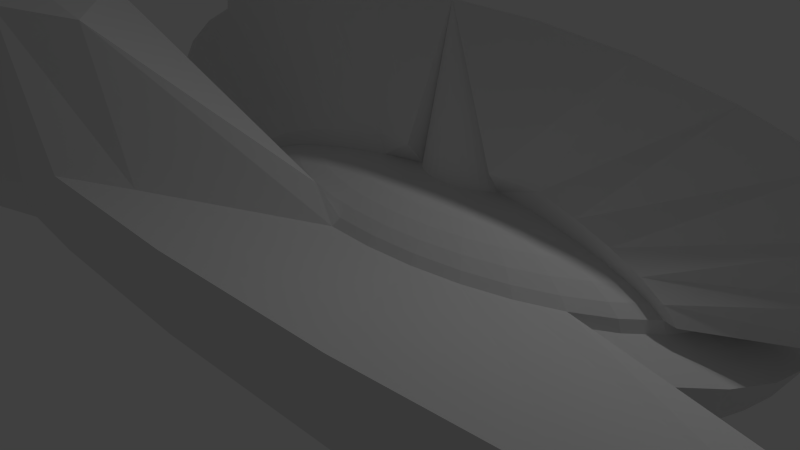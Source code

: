 # Source: Player_Ship_2.blend  (saved by Blender 2.73.0; exported with 4.5.12 LTS)
import bpy
from mathutils import Matrix  # noqa: F401  (used for matrix-valued properties, if any)

bpy.ops.wm.read_factory_settings(use_empty=True)
scene = bpy.context.scene
scene.name = 'Scene'

# ---- collections
col_collection_1 = bpy.data.collections.new('Collection 1'); scene.collection.children.link(col_collection_1)

# ---- materials (node trees are filled in below, after node groups)
mat_material_001 = bpy.data.materials.new('Material.001')
mat_material_001.alpha_threshold = 0.0
mat_material_001.use_transparent_shadow = False
mat_material_001.roughness = 0.5

# ---- material node trees

# ---- world
world_world = bpy.data.worlds.new('World'); scene.world = world_world
world_world.color = (0.05088, 0.05088, 0.05088)
world_world.use_sun_shadow = False
world_world.sun_shadow_jitter_overblur = 0.0
world_world.cycles.sampling_method = 'MANUAL'
world_world.cycles.sample_map_resolution = 256

# ---- cameras
cam_camera = bpy.data.cameras.new('Camera')
cam_camera.clip_end = 100.0
cam_camera.lens = 35.0
cam_camera.sensor_width = 32.0
cam_camera.sensor_height = 18.0
cam_camera.ortho_scale = 7.314
cam_camera.dof.focus_distance = 0.0
cam_camera.dof.aperture_fstop = 128.0

# ---- lights
light_lamp = bpy.data.lights.new('Lamp', 'POINT')
light_lamp.transmission_factor = 0.0
light_lamp.cutoff_distance = 30.0
light_lamp.energy = 100.0
light_lamp.shadow_buffer_clip_start = 1.001
light_lamp.shadow_soft_size = 0.1
light_lamp.shadow_maximum_resolution = 0.006
light_lamp.use_absolute_resolution = True
light_lamp.cycles.use_multiple_importance_sampling = False

# ---- meshes
me_sphere_001 = bpy.data.meshes.new('Sphere.001')
me_sphere_001.from_pydata([(-0.447, -1.539e-07, 3.009), (-0.7927, -2.304e-08, 2.838), (-1.111, -2.304e-08, 2.561), (-1.39, -2.304e-08, 2.188), (-1.62, -2.304e-08, 1.733), (-1.79, -2.304e-08, 1.213), (-1.895, -2.304e-08, 0.6501), (-1.93, -2.304e-08, 0.06437), (-1.895, -2.304e-08, -0.5214), (-1.79, -2.304e-08, -1.085), (-1.62, -2.304e-08, -1.604), (-1.39, -2.304e-08, -2.059), (-1.111, -2.304e-08, -2.432), (-0.7927, -2.304e-08, -2.71), (-0.447, -2.304e-08, -2.881), (-0.08747, 1.176e-08, -2.938), (-0.1913, 0.2262, 0.9808), (-0.3753, 0.1658, 0.9239), (-0.5449, 0.2408, 0.8315), (-0.6935, 0.3064, 0.7071), (-0.8155, 0.3603, 0.5556), (-0.9061, 0.4004, 0.3827), (-0.9619, 0.425, 0.1951), (-0.9808, 0.4334, 8.941e-08), (-0.9619, 0.425, -0.1951), (-0.9061, 0.4004, -0.3827), (-0.8155, 0.3603, -0.5556), (-0.6935, 0.3064, -0.7071), (-0.5449, 0.2408, -0.8315), (-0.3753, 0.1658, -0.9239), (-0.1913, 0.08455, -0.9808), (-0.1802, 0.09521, 0.626), (-0.3536, 0.1464, 0.592), (-0.5133, 0.2126, 0.5368), (-0.6533, 0.2706, 0.4624), (-0.7682, 0.3182, 0.3718), (-0.8536, 0.3536, 0.2685), (-0.9061, 0.3753, 0.1563), (-0.9239, 0.3827, 7.55e-08), (-1.16, 0.4772, -0.1749), (-1.093, 0.4495, -0.7256), (-0.9844, 0.4045, -1.233), (-0.8384, 0.344, -1.678), (-0.6604, 0.2703, -2.043), (-0.4573, 0.1862, -2.314), (-0.2369, 0.09492, -2.481), (-0.1622, 0.1382, 0.626), (-0.3182, 0.2126, 0.592), (-0.4619, 0.3087, 0.5368), (-0.5879, 0.3928, 0.4624), (-0.6913, 0.4619, 0.3718), (-0.7682, 0.5133, 0.2685), (-0.8155, 0.5449, 0.1563), (-0.8315, 0.5556, 7.55e-08), (-1.045, 0.6928, -0.1749), (-0.9844, 0.6526, -0.7256), (-0.8867, 0.5873, -1.233), (-0.7553, 0.4995, -1.678), (-0.5951, 0.3924, -2.043), (-0.4123, 0.2703, -2.314), (-0.214, 0.1378, -2.481), (-0.1379, 0.1759, 0.626), (-0.2706, 0.2706, 0.592), (-0.3928, 0.3928, 0.5368), (-0.5, 0.5, 0.4624), (-0.5879, 0.5879, 0.3718), (-0.6533, 0.6533, 0.2685), (-0.6935, 0.6935, 0.1563), (-0.7071, 0.7071, 7.55e-08), (-0.8895, 0.8817, -0.1749), (-0.8384, 0.8306, -0.7256), (-0.7553, 0.7475, -1.233), (-0.6435, 0.6357, -1.678), (-0.5072, 0.4995, -2.043), (-0.3518, 0.344, -2.314), (-0.1832, 0.1754, -2.481), (-0.1084, 0.2069, 0.626), (-0.2126, 0.3182, 0.592), (-0.3087, 0.4619, 0.5368), (-0.3928, 0.5879, 0.4624), (-0.4619, 0.6913, 0.3718), (-0.5133, 0.7682, 0.2685), (-0.5449, 0.8155, 0.1563), (-0.5556, 0.8315, 7.55e-08), (-0.7006, 1.037, -0.1749), (-0.6604, 0.9767, -0.7256), (-0.5951, 0.879, -1.233), (-0.5072, 0.7475, -1.678), (-0.4002, 0.5873, -2.043), (-0.2781, 0.4045, -2.314), (-0.1456, 0.2062, -2.481), (-0.07466, 0.2299, 0.626), (-0.1464, 0.3536, 0.592), (-0.2126, 0.5133, 0.5368), (-0.2706, 0.6533, 0.4624), (-0.3182, 0.7682, 0.3718), (-0.3536, 0.8536, 0.2685), (-0.3753, 0.9061, 0.6801), (-0.485, 1.152, -0.1749), (-0.4573, 1.085, -0.7256), (-0.4123, 0.9767, -1.233), (-0.3518, 0.8306, -1.678), (-0.2781, 0.6526, -2.043), (-0.194, 0.4495, -2.314), (-0.1027, 0.2292, -2.481), (-0.03806, 0.244, 0.626), (-0.07466, 0.3753, 0.592), (-0.1084, 0.5449, 0.5368), (-0.1379, 0.6935, 0.4624), (-0.1622, 0.8155, 0.3718), (-0.1802, 0.9061, 0.2685), (-0.1913, 0.9619, 0.1563), (-0.251, 1.223, -0.1749), (-0.2369, 1.152, -0.7256), (-0.214, 1.037, -1.233), (-0.1832, 0.8817, -1.678), (-0.1456, 0.6928, -2.043), (-0.1027, 0.4772, -2.314), (-0.05616, 0.2433, -2.481), (3.278e-07, 0.2488, 0.626), (3.669e-07, 0.3827, 0.592), (3.744e-07, 0.5556, 0.5368), (4.116e-07, 0.7071, 0.4624), (3.818e-07, 0.8315, 0.3718), (3.334e-07, 0.9239, 0.2685), (3.967e-07, 0.9808, 0.1563), (-0.007772, 1.247, -0.1749), (-0.007772, 1.175, -0.7256), (-0.007772, 1.057, -1.233), (-0.007772, 0.899, -1.678), (-0.007772, 0.7064, -2.043), (-0.007772, 0.4865, -2.314), (-0.007772, 0.248, -2.481), (0.03806, 0.244, 0.626), (0.07466, 0.3753, 0.592), (0.1084, 0.5449, 0.5368), (0.138, 0.6935, 0.4624), (0.1622, 0.8155, 0.3718), (0.1802, 0.9061, 0.2685), (0.1913, 0.9619, 0.1563), (0.2355, 1.223, -0.1749), (0.2214, 1.152, -0.7256), (0.1985, 1.037, -1.233), (0.1676, 0.8817, -1.678), (0.13, 0.6928, -2.043), (0.08715, 0.4772, -2.314), (0.04062, 0.2433, -2.481), (0.07466, 0.2299, 0.626), (0.1464, 0.3536, 0.592), (0.2126, 0.5133, 0.5368), (0.2706, 0.6533, 0.4624), (0.3182, 0.7682, 0.3718), (0.3536, 0.8536, 0.2685), (0.3753, 0.9061, 0.1563), (0.4694, 1.152, -0.1749), (0.4417, 1.085, -0.7256), (0.3968, 0.9767, -1.233), (0.3363, 0.8306, -1.678), (0.2625, 0.6526, -2.043), (0.1784, 0.4495, -2.314), (0.08715, 0.2292, -2.481), (0.1084, 0.2069, 0.626), (0.2126, 0.3182, 0.592), (0.3087, 0.4619, 0.5368), (0.3928, 0.5879, 0.4624), (0.4619, 0.6913, 0.3718), (0.5133, 0.7682, 0.2685), (0.5449, 0.8155, 0.1563), (0.685, 1.037, -0.1749), (0.6448, 0.9767, -0.7256), (0.5795, 0.879, -1.233), (0.4917, 0.7475, -1.678), (0.3847, 0.5873, -2.043), (0.2625, 0.4045, -2.314), (0.13, 0.2062, -2.481), (0.138, 0.1759, 0.626), (0.2706, 0.2706, 0.592), (0.3928, 0.3928, 0.5368), (0.5, 0.5, 0.4624), (0.5879, 0.5879, 0.3718), (0.6533, 0.6533, 0.2685), (0.6935, 0.6935, 0.1563), (0.7071, 0.7071, 7.55e-08), (0.874, 0.8817, -0.1749), (0.8228, 0.8306, -0.7256), (0.7397, 0.7475, -1.233), (0.6279, 0.6357, -1.678), (0.4917, 0.4995, -2.043), (0.3363, 0.344, -2.314), (0.1676, 0.1754, -2.481), (0.1622, 0.1382, 0.626), (0.3182, 0.2126, 0.592), (0.4619, 0.3087, 0.5368), (0.5879, 0.3928, 0.4624), (0.6913, 0.4619, 0.3718), (0.7682, 0.5133, 0.2685), (0.8155, 0.5449, 0.1563), (0.8315, 0.5556, 7.55e-08), (1.029, 0.6928, -0.1749), (0.9689, 0.6526, -0.7256), (0.8712, 0.5873, -1.233), (0.7397, 0.4995, -1.678), (0.5795, 0.3924, -2.043), (0.3968, 0.2703, -2.314), (0.1985, 0.1378, -2.481), (0.1802, 0.09521, 0.626), (0.3536, 0.1464, 0.592), (0.5133, 0.2126, 0.5368), (0.6533, 0.2706, 0.4624), (0.7682, 0.3182, 0.3718), (0.8536, 0.3536, 0.2685), (0.9061, 0.3753, 0.1563), (0.9239, 0.3827, 7.55e-08), (1.144, 0.4772, -0.1749), (1.077, 0.4495, -0.7256), (0.9689, 0.4045, -1.233), (0.8228, 0.344, -1.678), (0.6448, 0.2703, -2.043), (0.4417, 0.1862, -2.314), (0.2214, 0.09492, -2.481), (0.1913, 0.2262, 0.9808), (0.3753, 0.1658, 0.9239), (0.5449, 0.2408, 0.8315), (0.6935, 0.3064, 0.7071), (0.8155, 0.3603, 0.5556), (0.9061, 0.4004, 0.3827), (0.9619, 0.425, 0.1951), (0.9808, 0.1951, 7.55e-08), (1.215, 0.2433, -0.1749), (1.144, 0.2292, -0.7256), (1.029, 0.2062, -1.233), (0.874, 0.1754, -1.678), (0.685, 0.1378, -2.043), (0.4694, 0.09492, -2.314), (0.2355, 0.04839, -2.481), (0.272, -6.387e-07, 3.009), (0.6177, -2.359e-07, 2.838), (0.9363, -3.129e-07, 2.561), (1.216, -4.163e-07, 2.188), (1.445, -3.847e-07, 1.733), (1.615, -1.979e-07, 1.213), (1.72, -3.836e-07, 0.6501), (1.0, -1.145e-07, 7.55e-08), (1.239, -1.244e-07, -0.1749), (1.167, -1.15e-07, -0.7256), (1.049, -1.844e-07, -1.233), (0.8912, -1.98e-07, -1.678), (0.6986, -1.518e-07, -2.043), (0.4788, -8.338e-08, -2.314), (0.2403, -4.789e-08, -2.481), (0.1913, -0.2262, 0.9808), (0.3753, -0.1658, 0.9239), (0.5449, -0.2408, 0.8315), (0.6935, -0.3064, 0.7071), (0.8155, -0.3603, 0.5556), (0.9061, -0.4004, 0.3827), (0.9619, -0.425, 0.1951), (0.9808, -0.1951, 7.55e-08), (1.215, -0.2433, -0.1749), (1.144, -0.2292, -0.7256), (1.029, -0.2062, -1.233), (0.874, -0.1754, -1.678), (0.685, -0.1378, -2.043), (0.4694, -0.09492, -2.314), (0.2355, -0.04839, -2.481), (0.1802, -0.09521, 0.626), (0.3536, -0.1464, 0.592), (0.5133, -0.2126, 0.5368), (0.6533, -0.2706, 0.4624), (0.7682, -0.3182, 0.3718), (0.8536, -0.3536, 0.2685), (0.9061, -0.3753, 0.1563), (0.9239, -0.3827, 7.55e-08), (1.144, -0.4772, -0.1749), (1.077, -0.4495, -0.7256), (0.9689, -0.4045, -1.233), (0.8228, -0.344, -1.678), (0.6448, -0.2703, -2.043), (0.4417, -0.1862, -2.314), (0.2214, -0.09492, -2.481), (0.1622, -0.1382, 0.626), (0.3182, -0.2126, 0.592), (0.4619, -0.3087, 0.5368), (0.5879, -0.3928, 0.4624), (0.6913, -0.4619, 0.3718), (0.7682, -0.5133, 0.2685), (0.8155, -0.5449, 0.1563), (0.8315, -0.5556, 7.55e-08), (1.029, -0.6928, -0.1749), (0.9689, -0.6526, -0.7256), (0.8712, -0.5873, -1.233), (0.7397, -0.4995, -1.678), (0.5795, -0.3924, -2.043), (0.3968, -0.2703, -2.314), (0.1985, -0.1378, -2.481), (0.138, -0.1759, 0.626), (0.2706, -0.2706, 0.592), (0.3928, -0.3928, 0.5368), (0.5, -0.5, 0.4624), (0.5879, -0.5879, 0.3718), (0.6533, -0.6533, 0.2685), (0.6935, -0.6935, 0.1563), (0.7071, -0.7071, 7.55e-08), (0.874, -0.8817, -0.1749), (0.8228, -0.8306, -0.7256), (0.7397, -0.7475, -1.233), (0.6279, -0.6357, -1.678), (0.4917, -0.4995, -2.043), (0.3363, -0.344, -2.314), (0.1676, -0.1754, -2.481), (0.1084, -0.2069, 0.626), (0.2126, -0.3182, 0.592), (0.3087, -0.4619, 0.5368), (0.3928, -0.5879, 0.4624), (0.4619, -0.6913, 0.3718), (0.5133, -0.7682, 0.2685), (0.5449, -0.8155, 0.1563), (0.685, -1.037, -0.1749), (0.6448, -0.9767, -0.7256), (0.5795, -0.879, -1.233), (0.4917, -0.7475, -1.678), (0.3847, -0.5873, -2.043), (0.2625, -0.4045, -2.314), (0.13, -0.2062, -2.481), (0.07466, -0.2299, 0.626), (0.1464, -0.3536, 0.592), (0.2126, -0.5133, 0.5368), (0.2706, -0.6533, 0.4624), (0.3182, -0.7682, 0.3718), (0.3536, -0.8536, 0.2685), (0.3753, -0.9061, 0.1563), (0.4694, -1.152, -0.1749), (0.4417, -1.085, -0.7256), (0.3968, -0.9767, -1.233), (0.3363, -0.8306, -1.678), (0.2625, -0.6526, -2.043), (0.1784, -0.4495, -2.314), (0.08715, -0.2292, -2.481), (0.03806, -0.244, 0.626), (0.07466, -0.3753, 0.592), (0.1084, -0.5449, 0.5368), (0.1379, -0.6935, 0.4624), (0.1622, -0.8155, 0.3718), (0.1802, -0.9061, 0.2685), (0.1913, -0.9619, 0.1563), (0.2355, -1.223, -0.1749), (0.2214, -1.152, -0.7256), (0.1985, -1.037, -1.233), (0.1676, -0.8817, -1.678), (0.13, -0.6928, -2.043), (0.08715, -0.4772, -2.314), (0.04062, -0.2433, -2.481), (2.887e-07, -0.2488, 0.626), (2.086e-07, -0.3827, 0.592), (1.77e-07, -0.5556, 0.5368), (1.304e-07, -0.7071, 0.4624), (1.453e-07, -0.8315, 0.3718), (1.732e-07, -0.9239, 0.2685), (7.823e-08, -0.9808, 0.1563), (-0.007773, -1.247, -0.1749), (-0.007773, -1.175, -0.7256), (-0.007773, -1.057, -1.233), (-0.007773, -0.899, -1.678), (-0.007773, -0.7064, -2.043), (-0.007772, -0.4865, -2.314), (-0.007772, -0.248, -2.481), (-0.03806, -0.244, 0.626), (-0.07466, -0.3753, 0.592), (-0.1084, -0.5449, 0.5368), (-0.1379, -0.6935, 0.4624), (-0.1622, -0.8155, 0.3718), (-0.1802, -0.9061, 0.2685), (-0.1913, -0.9619, 0.1563), (-0.251, -1.223, -0.1749), (-0.2369, -1.152, -0.7256), (-0.214, -1.037, -1.233), (-0.1832, -0.8817, -1.678), (-0.1456, -0.6928, -2.043), (-0.1027, -0.4772, -2.314), (-0.05616, -0.2433, -2.481), (-0.07466, -0.2299, 0.626), (-0.1464, -0.3536, 0.592), (-0.2126, -0.5133, 0.5368), (-0.2706, -0.6533, 0.4624), (-0.3182, -0.7682, 0.3718), (-0.3536, -0.8536, 0.2685), (-0.3753, -0.9061, 0.6801), (-0.485, -1.152, -0.1749), (-0.4573, -1.085, -0.7256), (-0.4123, -0.9767, -1.233), (-0.3518, -0.8306, -1.678), (-0.2781, -0.6526, -2.043), (-0.194, -0.4495, -2.314), (-0.1027, -0.2292, -2.481), (-0.1084, -0.2069, 0.626), (-0.2126, -0.3182, 0.592), (-0.3087, -0.4619, 0.5368), (-0.3928, -0.5879, 0.4624), (-0.4619, -0.6913, 0.3718), (-0.5133, -0.7682, 0.2685), (-0.5449, -0.8155, 0.1563), (-0.5556, -0.8315, 7.55e-08), (-0.7006, -1.037, -0.1749), (-0.6604, -0.9767, -0.7256), (-0.5951, -0.879, -1.233), (-0.5072, -0.7475, -1.678), (-0.4002, -0.5873, -2.043), (-0.2781, -0.4045, -2.314), (-0.1456, -0.2062, -2.481), (-0.08747, -6.083e-07, 3.067), (-0.1379, -0.1759, 0.626), (-0.2706, -0.2706, 0.592), (-0.3928, -0.3928, 0.5368), (-0.5, -0.5, 0.4624), (-0.5879, -0.5879, 0.3718), (-0.6533, -0.6533, 0.2685), (-0.6935, -0.6935, 0.1563), (-0.7071, -0.7071, 7.55e-08), (-0.8895, -0.8817, -0.1749), (-0.8384, -0.8306, -0.7256), (-0.7553, -0.7475, -1.233), (-0.6435, -0.6357, -1.678), (-0.5072, -0.4995, -2.043), (-0.3518, -0.344, -2.314), (-0.1832, -0.1754, -2.481), (-0.1622, -0.1382, 0.626), (-0.3182, -0.2126, 0.592), (-0.4619, -0.3087, 0.5368), (-0.5879, -0.3928, 0.4624), (-0.6913, -0.4619, 0.3718), (-0.7682, -0.5133, 0.2685), (-0.8155, -0.5449, 0.1563), (-0.8315, -0.5556, 7.55e-08), (-1.045, -0.6928, -0.1749), (-0.9844, -0.6526, -0.7256), (-0.8867, -0.5873, -1.233), (-0.7553, -0.4995, -1.678), (-0.5951, -0.3924, -2.043), (-0.4123, -0.2703, -2.314), (-0.214, -0.1378, -2.481), (-0.1802, -0.09521, 0.626), (-0.3536, -0.1464, 0.592), (-0.5133, -0.2126, 0.5368), (-0.6533, -0.2706, 0.4624), (-0.7682, -0.3182, 0.3718), (-0.8536, -0.3536, 0.2685), (-0.9061, -0.3753, 0.1563), (-0.9239, -0.3827, 7.55e-08), (-1.16, -0.4772, -0.1749), (-1.093, -0.4495, -0.7256), (-0.9844, -0.4045, -1.233), (-0.8384, -0.344, -1.678), (-0.6604, -0.2703, -2.043), (-0.4573, -0.1862, -2.314), (-0.2369, -0.09492, -2.481), (-0.1913, -0.2262, 0.9808), (-0.3753, -0.1658, 0.9239), (-0.5449, -0.2408, 0.8315), (-0.6935, -0.3064, 0.7071), (-0.8155, -0.3603, 0.5556), (-0.9061, -0.4004, 0.3827), (-0.9619, -0.425, 0.1951), (-0.9808, -0.4334, 8.941e-08), (-0.9619, -0.425, -0.1951), (-0.9061, -0.4004, -0.3827), (-0.8155, -0.3603, -0.5556), (-0.6935, -0.3064, -0.7071), (-0.5449, -0.2408, -0.8315), (-0.3753, -0.1658, -0.9239), (-0.1913, -0.08455, -0.9808), (-2.253, 1.054, 0.7585), (-2.243, 1.887, 0.3525), (-2.091, 1.841, -0.2103), (-2.277, 1.573, 3.387), (-2.301, 2.817, -0.45), (-1.746, 2.046, -0.6102), (-1.017, 2.172, 0.6102), (-1.032, 2.214, 7.84e-08), (-1.017, 2.172, -0.6102), (-0.2585, 2.214, 0.6102), (-0.2585, 2.258, 7.84e-08), (-0.2585, 2.214, -0.6102), (0.4997, 2.172, 0.6102), (0.5145, 2.214, 7.84e-08), (0.4997, 2.172, -0.6102), (1.229, 2.046, 0.6102), (1.258, 2.086, 7.84e-08), (1.229, 2.046, -0.6102), (1.901, 1.841, 0.6102), (1.943, 1.877, 7.84e-08), (1.901, 1.841, -0.6102), (2.49, 1.566, 0.1789), (2.543, 1.596, 7.84e-08), (2.49, 1.566, -0.1789), (2.49, -1.566, 0.1789), (2.543, -1.596, 7.84e-08), (2.49, -1.566, -0.1789), (1.901, -1.841, 0.6102), (1.943, -1.877, 7.84e-08), (1.901, -1.841, -0.6102), (1.229, -2.046, 0.6102), (1.258, -2.086, 7.84e-08), (1.229, -2.046, -0.6102), (0.4997, -2.172, 0.6102), (0.5145, -2.214, 7.84e-08), (0.4997, -2.172, -0.6102), (-0.2585, -2.214, 0.6102), (-0.2585, -2.258, 7.84e-08), (-0.2585, -2.214, -0.6102), (-1.017, -2.172, 0.6102), (-1.032, -2.214, 7.84e-08), (-1.017, -2.172, -0.6102), (-2.277, -1.573, 3.387), (-2.301, -2.817, -0.45), (-1.746, -2.046, -0.6102), (-2.253, -1.054, 0.7585), (-2.243, -1.887, 0.3525), (-2.091, -1.841, -0.2103), (2.206, 5.545e-09, -2.917), (2.265, -0.08955, -0.5072), (2.183, -0.1449, -0.5072), (2.132, 5.545e-09, -0.5072), (2.183, 0.1449, -0.5072), (2.265, 0.08955, -0.5072), (2.229, -0.1449, -0.2046), (2.146, -0.08955, -0.2046), (2.146, 0.08955, -0.2046), (2.229, 0.1449, -0.2046), (2.28, 5.545e-09, -0.2046), (2.206, 5.545e-09, 2.205), (2.192, -0.08517, -0.6437), (2.241, -0.05264, -0.6437), (2.37, -1.043, -1.702), (2.737, 5.545e-09, -1.702), (2.241, 0.05264, -0.6437), (2.162, 5.545e-09, -0.6437), (1.776, -0.6447, -1.702), (2.192, 0.08517, -0.6437), (1.776, 0.6447, -1.702), (2.37, 1.043, -1.702), (2.284, -0.05264, -0.3559), (2.284, 0.05264, -0.3559), (2.206, -0.1703, -0.3559), (2.254, -0.1378, -0.3559), (2.127, -0.05264, -0.3559), (2.157, -0.1378, -0.3559), (2.157, 0.1378, -0.3559), (2.127, 0.05264, -0.3559), (2.254, 0.1378, -0.3559), (2.206, 0.1703, -0.3559), (2.636, -0.6447, 0.9906), (2.042, -1.043, 0.9906), (1.675, 5.545e-09, 0.9906), (2.042, 1.043, 0.9906), (2.636, 0.6447, 0.9906), (2.219, -0.08517, -0.06805), (2.249, 5.545e-09, -0.06805), (2.171, -0.05264, -0.06805), (2.171, 0.05264, -0.06805), (2.219, 0.08517, -0.06805), (-0.2669, -0.8798, 0.2685), (-0.2402, -0.7918, 0.3718), (-0.1106, -0.3644, 0.592), (-0.05636, -0.2369, 0.626), (-0.1483, -0.4634, -2.314), (-0.2118, -0.6727, -2.043), (-0.3471, -1.119, -0.7256), (-0.368, -1.188, -0.1749), (-0.3132, -1.007, -1.233), (-0.2833, -0.934, 0.6801), (-0.1605, -0.5291, 0.5368), (-0.07943, -0.2362, -2.481), (-0.2675, -0.8562, -1.678), (-0.2043, -0.6734, 0.4624), (-1.381, -2.109, -0.6102), (-1.381, -2.109, 2.841), (-1.403, -2.15, 7.84e-08), (-0.2118, 0.6727, -2.043), (-0.2675, 0.8562, -1.678), (-0.368, 1.188, -0.1749), (-0.2402, 0.7918, 0.3718), (-0.2043, 0.6734, 0.4624), (-0.05636, 0.2369, 0.626), (-0.1483, 0.4634, -2.314), (-0.3471, 1.119, -0.7256), (-0.2669, 0.8798, 0.2685), (-0.1106, 0.3644, 0.592), (-0.1605, 0.5291, 0.5368), (-0.07943, 0.2362, -2.481), (-0.3132, 1.007, -1.233), (-0.2833, 0.934, 0.6801), (-1.381, 2.109, -0.6102), (-1.403, 2.15, 7.84e-08), (-1.381, 2.109, 2.841), (0.9727, 1.704, -0.4857), (1.494, 1.533, -0.4857), (-1.856, 1.533, -0.2057), (0.4072, 1.809, 0.4857), (-1.335, 1.704, -0.4857), (-0.7691, 1.809, -0.4857), (1.951, 1.304, -0.1838), (-2.125, 1.563, 8.941e-08), (-0.1809, 1.844, -0.4857), (0.4072, 1.809, -0.4857), (-2.172, 0.8731, 0.2057), (-1.565, 0.9701, 2.716), (1.494, 1.533, 0.4857), (0.9727, 1.704, 0.4857), (-0.1809, 1.844, 0.4857), (-0.7691, 1.809, 0.4857), (1.993, 1.33, 7.753e-08), (1.951, 1.304, 0.1838), (-1.052, 1.756, 2.716), (-1.052, 1.756, -0.4857), (1.951, -1.304, 0.1838), (1.494, -1.533, 0.4857), (-1.335, -1.704, -0.4857), (-1.856, -1.533, -0.2057), (-0.7691, -1.809, 0.4857), (-0.1809, -1.844, 0.4857), (-1.565, -0.9701, 2.716), (-2.125, -1.563, 8.941e-08), (-2.172, -0.8731, 0.2057), (-0.7691, -1.809, -0.4857), (0.4072, -1.809, 0.4857), (0.9727, -1.704, 0.4857), (1.494, -1.533, -0.4857), (0.9727, -1.704, -0.4857), (1.993, -1.33, 7.753e-08), (1.951, -1.304, -0.1838), (0.4072, -1.809, -0.4857), (-0.1809, -1.844, -0.4857), (-1.052, -1.756, 2.716), (-1.052, -1.756, -0.4857), (-0.4334, 0.8109, 0.2685), (-0.3901, 0.7298, 0.3718), (-0.1795, 0.3359, 0.592), (-0.09152, 0.2184, 0.626), (-0.236, 0.427, -2.314), (-0.3391, 0.6199, -2.043), (-0.5588, 1.031, -0.7256), (-0.5928, 1.094, -0.1749), (-0.5037, 0.9278, -1.233), (-0.4601, 0.8608, 0.2313), (-0.2606, 0.4876, 0.5368), (-0.1241, 0.2177, -2.481), (-0.4295, 0.789, -1.678), (-0.3317, 0.6206, 0.4624), (-2.082, 1.943, -0.4103), (-2.232, 1.112, 3.297), (-2.235, 1.991, 0.3525), (-1.826, 0.9216, 1.461), (-1.595, 1.619, -0.3457), (-0.3391, -0.6199, -2.043), (-0.4295, -0.789, -1.678), (-0.5928, -1.094, -0.1749), (-0.3901, -0.7298, 0.3718), (-0.3317, -0.6206, 0.4624), (-0.09152, -0.2184, 0.626), (-0.236, -0.427, -2.314), (-0.5588, -1.031, -0.7256), (-0.4334, -0.8109, 0.2685), (-0.1795, -0.3359, 0.592), (-0.2606, -0.4876, 0.5368), (-0.1241, -0.2177, -2.481), (-0.5037, -0.9278, -1.233), (-0.4601, -0.8608, 0.2313), (-2.082, -1.943, -0.4103), (-2.235, -1.991, 0.3525), (-2.232, -1.112, 3.297), (-1.826, -0.9216, 1.461), (-1.595, -1.619, -0.3457)], [], [(13, 12, 28, 29), (9, 8, 24, 25), (5, 4, 20, 21), (1, 0, 16, 17), (14, 13, 29, 30), (10, 9, 25, 26), (6, 5, 21, 22), (2, 1, 17, 18), (3, 2, 18, 19), (11, 10, 26, 27), (7, 6, 22, 23), (8, 7, 23, 24), (4, 3, 19, 20), (12, 11, 27, 28), (29, 28, 43, 44), (25, 24, 39, 40), (21, 20, 35, 36), (17, 16, 31, 32), (18, 17, 32, 33), (30, 29, 44, 45), (26, 25, 40, 41), (22, 21, 36, 37), (23, 22, 37, 38), (19, 18, 33, 34), (27, 26, 41, 42), (28, 27, 42, 43), (24, 23, 38, 39), (20, 19, 34, 35), (35, 34, 49, 50), (43, 42, 57, 58), (39, 38, 53, 54), (40, 39, 54, 55), (36, 35, 50, 51), (32, 31, 46, 47), (44, 43, 58, 59), (45, 44, 59, 60), (41, 40, 55, 56), (37, 36, 51, 52), (33, 32, 47, 48), (42, 41, 56, 57), (38, 37, 52, 53), (34, 33, 48, 49), (57, 56, 71, 72), (53, 52, 67, 68), (49, 48, 63, 64), (58, 57, 72, 73), (54, 53, 68, 69), (50, 49, 64, 65), (47, 46, 61, 62), (59, 58, 73, 74), (55, 54, 69, 70), (51, 50, 65, 66), (52, 51, 66, 67), (48, 47, 62, 63), (60, 59, 74, 75), (56, 55, 70, 71), (75, 74, 89, 90), (71, 70, 85, 86), (67, 66, 81, 82), (63, 62, 77, 78), (64, 63, 78, 79), (72, 71, 86, 87), (68, 67, 82, 83), (69, 68, 83, 84), (65, 64, 79, 80), (73, 72, 87, 88), (74, 73, 88, 89), (70, 69, 84, 85), (66, 65, 80, 81), (62, 61, 76, 77), (634, 635, 95, 96), (636, 637, 91, 92), (638, 639, 102, 103), (640, 641, 98, 99), (642, 640, 99, 100), (643, 634, 96, 97), (644, 636, 92, 93), (645, 638, 103, 104), (646, 642, 100, 101), (595, 594, 487, 490), (647, 644, 93, 94), (639, 646, 101, 102), (621, 617, 517, 516), (635, 647, 94, 95), (577, 578, 115, 116), (628, 614, 494, 495), (580, 581, 108, 109), (583, 577, 116, 117), (584, 579, 112, 113), (585, 580, 109, 110), (586, 582, 105, 106), (587, 586, 106, 107), (588, 583, 117, 118), (589, 584, 113, 114), (590, 585, 110, 111), (597, 607, 485, 482), (581, 587, 107, 108), (578, 589, 114, 115), (115, 114, 128, 129), (652, 596, 472, 648), (108, 107, 121, 122), (109, 108, 122, 123), (116, 115, 129, 130), (608, 597, 482, 479), (113, 112, 126, 127), (110, 109, 123, 124), (106, 105, 119, 120), (117, 116, 130, 131), (118, 117, 131, 132), (114, 113, 127, 128), (111, 110, 124, 125), (107, 106, 120, 121), (125, 124, 138, 139), (121, 120, 134, 135), (132, 131, 145, 146), (128, 127, 141, 142), (129, 128, 142, 143), (613, 598, 475, 591), (122, 121, 135, 136), (130, 129, 143, 144), (610, 600, 493, 492), (123, 122, 136, 137), (120, 119, 133, 134), (131, 130, 144, 145), (127, 126, 140, 141), (124, 123, 137, 138), (145, 144, 158, 159), (141, 140, 154, 155), (138, 137, 151, 152), (134, 133, 147, 148), (146, 145, 159, 160), (142, 141, 155, 156), (139, 138, 152, 153), (135, 134, 148, 149), (136, 135, 149, 150), (143, 142, 156, 157), (601, 604, 470, 471), (603, 602, 481, 484), (137, 136, 150, 151), (144, 143, 157, 158), (158, 157, 171, 172), (651, 605, 473, 649), (151, 150, 164, 165), (152, 151, 165, 166), (148, 147, 161, 162), (159, 158, 172, 173), (155, 154, 168, 169), (156, 155, 169, 170), (153, 152, 166, 167), (149, 148, 162, 163), (160, 159, 173, 174), (157, 156, 170, 171), (633, 623, 511, 574), (150, 149, 163, 164), (612, 609, 476, 593), (164, 163, 177, 178), (171, 170, 185, 186), (172, 171, 186, 187), (607, 606, 488, 485), (165, 164, 178, 179), (173, 172, 187, 188), (169, 168, 183, 184), (166, 165, 179, 180), (162, 161, 175, 176), (163, 162, 176, 177), (174, 173, 188, 189), (170, 169, 184, 185), (167, 166, 180, 181), (189, 188, 203, 204), (185, 184, 199, 200), (181, 180, 195, 196), (177, 176, 191, 192), (186, 185, 200, 201), (182, 181, 196, 197), (178, 177, 192, 193), (179, 178, 193, 194), (187, 186, 201, 202), (183, 182, 197, 198), (184, 183, 198, 199), (180, 179, 194, 195), (176, 175, 190, 191), (188, 187, 202, 203), (191, 190, 205, 206), (203, 202, 217, 218), (199, 198, 213, 214), (195, 194, 209, 210), (196, 195, 210, 211), (192, 191, 206, 207), (204, 203, 218, 219), (200, 199, 214, 215), (201, 200, 215, 216), (197, 196, 211, 212), (193, 192, 207, 208), (202, 201, 216, 217), (198, 197, 212, 213), (194, 193, 208, 209), (213, 212, 227, 228), (209, 208, 223, 224), (217, 216, 231, 232), (218, 217, 232, 233), (214, 213, 228, 229), (210, 209, 224, 225), (206, 205, 220, 221), (219, 218, 233, 234), (215, 214, 229, 230), (211, 210, 225, 226), (207, 206, 221, 222), (208, 207, 222, 223), (216, 215, 230, 231), (212, 211, 226, 227), (231, 230, 245, 246), (227, 226, 241, 242), (223, 222, 237, 238), (232, 231, 246, 247), (228, 227, 242, 243), (224, 223, 238, 239), (225, 224, 239, 240), (221, 220, 235, 236), (233, 232, 247, 248), (229, 228, 243, 244), (230, 229, 244, 245), (226, 225, 240, 241), (222, 221, 236, 237), (234, 233, 248, 249), (237, 236, 251, 252), (249, 248, 263, 264), (245, 244, 259, 260), (241, 240, 255, 256), (242, 241, 256, 257), (238, 237, 252, 253), (246, 245, 260, 261), (247, 246, 261, 262), (243, 242, 257, 258), (239, 238, 253, 254), (248, 247, 262, 263), (244, 243, 258, 259), (240, 239, 254, 255), (236, 235, 250, 251), (259, 258, 273, 274), (255, 254, 269, 270), (251, 250, 265, 266), (263, 262, 277, 278), (264, 263, 278, 279), (260, 259, 274, 275), (256, 255, 270, 271), (252, 251, 266, 267), (261, 260, 275, 276), (257, 256, 271, 272), (253, 252, 267, 268), (254, 253, 268, 269), (262, 261, 276, 277), (258, 257, 272, 273), (277, 276, 291, 292), (273, 272, 287, 288), (269, 268, 283, 284), (266, 265, 280, 281), (278, 277, 292, 293), (274, 273, 288, 289), (270, 269, 284, 285), (271, 270, 285, 286), (267, 266, 281, 282), (279, 278, 293, 294), (275, 274, 289, 290), (276, 275, 290, 291), (272, 271, 286, 287), (268, 267, 282, 283), (283, 282, 297, 298), (291, 290, 305, 306), (287, 286, 301, 302), (288, 287, 302, 303), (284, 283, 298, 299), (292, 291, 306, 307), (293, 292, 307, 308), (289, 288, 303, 304), (285, 284, 299, 300), (281, 280, 295, 296), (294, 293, 308, 309), (290, 289, 304, 305), (286, 285, 300, 301), (282, 281, 296, 297), (305, 304, 318, 319), (301, 300, 315, 316), (297, 296, 311, 312), (309, 308, 322, 323), (306, 305, 319, 320), (615, 625, 500, 497), (298, 297, 312, 313), (307, 306, 320, 321), (671, 616, 514, 667), (299, 298, 313, 314), (300, 299, 314, 315), (296, 295, 310, 311), (308, 307, 321, 322), (304, 303, 317, 318), (322, 321, 335, 336), (318, 317, 331, 332), (315, 314, 328, 329), (311, 310, 324, 325), (312, 311, 325, 326), (323, 322, 336, 337), (319, 318, 332, 333), (316, 315, 329, 330), (632, 620, 512, 575), (313, 312, 326, 327), (320, 319, 333, 334), (321, 320, 334, 335), (609, 608, 479, 476), (314, 313, 327, 328), (328, 327, 341, 342), (335, 334, 348, 349), (619, 618, 509, 506), (332, 331, 345, 346), (329, 328, 342, 343), (325, 324, 338, 339), (336, 335, 349, 350), (337, 336, 350, 351), (333, 332, 346, 347), (330, 329, 343, 344), (326, 325, 339, 340), (334, 333, 347, 348), (670, 622, 515, 669), (327, 326, 340, 341), (348, 347, 361, 362), (622, 621, 516, 515), (341, 340, 354, 355), (349, 348, 362, 363), (626, 629, 496, 499), (342, 341, 355, 356), (339, 338, 352, 353), (350, 349, 363, 364), (346, 345, 359, 360), (343, 342, 356, 357), (344, 343, 357, 358), (340, 339, 353, 354), (351, 350, 364, 365), (347, 346, 360, 361), (365, 364, 378, 379), (361, 360, 374, 375), (358, 357, 371, 372), (354, 353, 367, 368), (355, 354, 368, 369), (362, 361, 375, 376), (623, 631, 508, 511), (625, 624, 503, 500), (356, 355, 369, 370), (363, 362, 376, 377), (364, 363, 377, 378), (360, 359, 373, 374), (357, 356, 370, 371), (353, 352, 366, 367), (560, 561, 384, 385), (562, 563, 380, 381), (564, 565, 391, 392), (566, 567, 387, 388), (568, 566, 388, 389), (569, 560, 385, 386), (570, 562, 381, 382), (571, 564, 392, 393), (572, 568, 389, 390), (611, 610, 492, 491), (573, 570, 382, 383), (565, 572, 390, 391), (627, 626, 499, 502), (561, 573, 383, 384), (653, 654, 405, 406), (629, 628, 495, 496), (656, 657, 397, 398), (659, 653, 406, 407), (660, 655, 402, 403), (661, 656, 398, 399), (662, 658, 394, 395), (663, 662, 395, 396), (664, 659, 407, 408), (665, 660, 403, 404), (666, 661, 399, 400), (631, 630, 505, 508), (657, 663, 396, 397), (654, 665, 404, 405), (405, 404, 420, 421), (401, 400, 416, 417), (397, 396, 412, 413), (398, 397, 413, 414), (406, 405, 421, 422), (402, 401, 417, 418), (403, 402, 418, 419), (399, 398, 414, 415), (395, 394, 410, 411), (407, 406, 422, 423), (408, 407, 423, 424), (404, 403, 419, 420), (400, 399, 415, 416), (396, 395, 411, 412), (416, 415, 430, 431), (412, 411, 426, 427), (424, 423, 438, 439), (420, 419, 434, 435), (421, 420, 435, 436), (417, 416, 431, 432), (413, 412, 427, 428), (422, 421, 436, 437), (418, 417, 432, 433), (414, 413, 428, 429), (411, 410, 425, 426), (423, 422, 437, 438), (419, 418, 433, 434), (415, 414, 429, 430), (438, 437, 452, 453), (434, 433, 448, 449), (430, 429, 444, 445), (426, 425, 440, 441), (439, 438, 453, 454), (435, 434, 449, 450), (431, 430, 445, 446), (427, 426, 441, 442), (428, 427, 442, 443), (436, 435, 450, 451), (432, 431, 446, 447), (433, 432, 447, 448), (429, 428, 443, 444), (437, 436, 451, 452), (452, 451, 466, 467), (448, 447, 462, 463), (444, 443, 458, 459), (445, 444, 459, 460), (441, 440, 455, 456), (453, 452, 467, 468), (449, 448, 463, 464), (450, 449, 464, 465), (446, 445, 460, 461), (442, 441, 456, 457), (454, 453, 468, 469), (451, 450, 465, 466), (447, 446, 461, 462), (443, 442, 457, 458), (15, 14, 30), (0, 409, 16), (15, 30, 45), (16, 409, 31), (31, 409, 46), (15, 45, 60), (15, 60, 75), (46, 409, 61), (15, 75, 90), (61, 409, 76), (15, 90, 645, 104), (76, 409, 91, 637), (91, 409, 105, 582), (15, 104, 588, 118), (15, 118, 132), (105, 409, 119), (15, 132, 146), (119, 409, 133), (15, 146, 160), (133, 409, 147), (147, 409, 161), (15, 160, 174), (15, 174, 189), (161, 409, 175), (15, 189, 204), (175, 409, 190), (15, 204, 219), (190, 409, 205), (205, 409, 220), (15, 219, 234), (15, 234, 249), (220, 409, 235), (15, 249, 264), (235, 409, 250), (15, 264, 279), (250, 409, 265), (265, 409, 280), (15, 279, 294), (15, 294, 309), (280, 409, 295), (15, 309, 323), (295, 409, 310), (15, 323, 337), (310, 409, 324), (324, 409, 338), (15, 337, 351), (15, 351, 365), (338, 409, 352), (15, 365, 379), (352, 409, 366), (15, 379, 571, 393), (366, 409, 380, 563), (380, 409, 394, 658), (15, 393, 664, 408), (15, 408, 424), (394, 409, 410), (15, 424, 439), (410, 409, 425), (15, 439, 454), (425, 409, 440), (440, 409, 455), (15, 454, 469), (462, 461, 6, 7), (458, 457, 2, 3), (15, 469, 14), (466, 465, 10, 11), (467, 466, 11, 12), (463, 462, 7, 8), (459, 458, 3, 4), (455, 409, 0), (468, 467, 12, 13), (464, 463, 8, 9), (460, 459, 4, 5), (456, 455, 0, 1), (457, 456, 1, 2), (469, 468, 13, 14), (465, 464, 9, 10), (461, 460, 5, 6), (650, 649, 473, 474), (648, 650, 474, 475), (591, 592, 477, 478), (592, 593, 476, 477), (477, 476, 479, 480), (478, 477, 480, 481), (480, 479, 482, 483), (481, 480, 483, 484), (483, 482, 485, 486), (484, 483, 486, 487), (487, 486, 489, 490), (486, 485, 488, 489), (489, 488, 491, 492), (490, 489, 492, 493), (495, 494, 497, 498), (496, 495, 498, 499), (498, 497, 500, 501), (499, 498, 501, 502), (502, 501, 504, 505), (501, 500, 503, 504), (504, 503, 506, 507), (505, 504, 507, 508), (507, 506, 509, 510), (508, 507, 510, 511), (576, 575, 512, 513), (574, 576, 513, 514), (667, 668, 516, 517), (668, 669, 515, 516), (600, 595, 490, 493), (614, 615, 497, 494), (602, 599, 478, 481), (594, 603, 484, 487), (606, 611, 491, 488), (630, 627, 502, 505), (596, 601, 471, 472), (624, 619, 506, 503), (518, 531, 530), (519, 531, 533), (518, 530, 535), (518, 535, 537), (518, 537, 534), (519, 533, 540), (520, 532, 542), (521, 536, 544), (522, 538, 546), (523, 539, 548), (519, 540, 543), (520, 542, 545), (521, 544, 547), (522, 546, 549), (523, 548, 541), (524, 550, 555), (525, 551, 557), (526, 552, 558), (527, 553, 559), (528, 554, 556), (556, 559, 529), (556, 554, 559), (554, 527, 559), (559, 558, 529), (559, 553, 558), (553, 526, 558), (558, 557, 529), (558, 552, 557), (552, 525, 557), (557, 555, 529), (557, 551, 555), (551, 524, 555), (555, 556, 529), (555, 550, 556), (550, 528, 556), (541, 554, 528), (541, 548, 554), (548, 527, 554), (549, 553, 527), (549, 546, 553), (546, 526, 553), (547, 552, 526), (547, 544, 552), (544, 525, 552), (545, 551, 525), (545, 542, 551), (542, 524, 551), (543, 550, 524), (543, 540, 550), (540, 528, 550), (548, 549, 527), (548, 539, 549), (539, 522, 549), (546, 547, 526), (546, 538, 547), (538, 521, 547), (544, 545, 525), (544, 536, 545), (536, 520, 545), (542, 543, 524), (542, 532, 543), (532, 519, 543), (540, 541, 528), (540, 533, 541), (533, 523, 541), (534, 539, 523), (534, 537, 539), (537, 522, 539), (537, 538, 522), (537, 535, 538), (535, 521, 538), (535, 536, 521), (535, 530, 536), (530, 520, 536), (533, 534, 523), (533, 531, 534), (531, 518, 534), (530, 532, 520), (530, 531, 532), (531, 519, 532), (511, 510, 576, 574), (510, 509, 575, 576), (370, 369, 573, 561), (377, 376, 572, 565), (369, 368, 570, 573), (376, 375, 568, 572), (379, 378, 564, 571), (368, 367, 562, 570), (372, 371, 560, 569), (375, 374, 566, 568), (374, 373, 567, 566), (378, 377, 565, 564), (367, 366, 563, 562), (371, 370, 561, 560), (618, 632, 575, 509), (616, 633, 574, 514), (474, 473, 593, 592), (475, 474, 592, 591), (605, 612, 593, 473), (599, 613, 591, 478), (101, 100, 589, 578), (94, 93, 587, 581), (97, 96, 585, 590), (100, 99, 584, 589), (104, 103, 583, 588), (93, 92, 586, 587), (92, 91, 582, 586), (96, 95, 580, 585), (99, 98, 579, 584), (103, 102, 577, 583), (95, 94, 581, 580), (102, 101, 578, 577), (112, 579, 613, 599), (97, 590, 612, 605), (84, 83, 601, 596), (167, 181, 611, 606), (154, 140, 603, 594), (126, 112, 599, 602), (183, 168, 595, 600), (181, 182, 610, 611), (111, 125, 608, 609), (153, 167, 606, 607), (590, 111, 609, 612), (643, 97, 605, 651), (140, 126, 602, 603), (83, 82, 604, 601), (182, 183, 600, 610), (579, 98, 598, 613), (125, 139, 597, 608), (641, 84, 596, 652), (139, 153, 607, 597), (168, 154, 594, 595), (387, 567, 633, 616), (372, 569, 632, 618), (344, 358, 619, 624), (345, 331, 627, 630), (301, 316, 615, 614), (359, 345, 630, 631), (303, 302, 628, 629), (331, 317, 626, 627), (330, 344, 624, 625), (373, 359, 631, 623), (317, 303, 629, 626), (400, 401, 621, 622), (666, 400, 622, 670), (358, 372, 618, 619), (569, 386, 620, 632), (655, 387, 616, 671), (316, 330, 625, 615), (567, 373, 623, 633), (302, 301, 614, 628), (401, 402, 617, 621), (98, 641, 652, 598), (82, 643, 651, 604), (472, 471, 650, 648), (471, 470, 649, 650), (604, 651, 649, 470), (598, 652, 648, 475), (80, 79, 647, 635), (88, 87, 646, 639), (79, 78, 644, 647), (87, 86, 642, 646), (90, 89, 638, 645), (78, 77, 636, 644), (82, 81, 634, 643), (86, 85, 640, 642), (85, 84, 641, 640), (89, 88, 639, 638), (77, 76, 637, 636), (81, 80, 635, 634), (402, 655, 671, 617), (386, 666, 670, 620), (513, 512, 669, 668), (514, 513, 668, 667), (390, 389, 665, 654), (383, 382, 663, 657), (386, 385, 661, 666), (389, 388, 660, 665), (393, 392, 659, 664), (382, 381, 662, 663), (381, 380, 658, 662), (385, 384, 656, 661), (388, 387, 655, 660), (392, 391, 653, 659), (384, 383, 657, 656), (391, 390, 654, 653), (620, 670, 669, 512), (617, 671, 667, 517)])
me_sphere_001.materials.append(mat_material_001)
me_sphere_001.use_remesh_preserve_volume = False
me_sphere_001.use_remesh_preserve_attributes = False
me_sphere_001.use_mirror_vertex_groups = False
me_sphere_001.update()

# ---- objects
ob_sphere = bpy.data.objects.new('Sphere', me_sphere_001)
ob_lamp = bpy.data.objects.new('Lamp', light_lamp)
ob_camera = bpy.data.objects.new('Camera', cam_camera)

# ---- transforms, parenting, visibility, modifiers, constraints
ob_sphere.location = (1.51, 0.0905, 1.083)
ob_sphere.scale = (3.128, 1.515, 0.7627)
ob_sphere.lineart.crease_threshold = 0.0
ob_lamp.location = (4.076, 1.005, 5.904)
ob_lamp.rotation_euler = (0.6503, 0.05522, 1.866)
ob_lamp.lock_rotations_4d = False
ob_lamp.empty_display_type = 'ARROWS'
ob_lamp.color = (0.0, 0.0, 0.0, 0.0)
ob_lamp.lineart.crease_threshold = 0.0
ob_camera.location = (7.481, -6.508, 5.344)
ob_camera.rotation_euler = (1.109, 0.01082, 0.8149)
ob_camera.lock_rotations_4d = False
ob_camera.empty_display_type = 'ARROWS'
ob_camera.color = (0.0, 0.0, 0.0, 0.0)
ob_camera.display_type = 'WIRE'
ob_camera.lineart.crease_threshold = 0.0

# ---- collection membership
col_collection_1.objects.link(ob_sphere)
col_collection_1.objects.link(ob_lamp)
col_collection_1.objects.link(ob_camera)

# ---- scene / render settings (as saved in the file)
scene.camera = ob_camera
scene.frame_start = 1; scene.frame_end = 250; scene.frame_set(1)
scene.render.engine = 'BLENDER_EEVEE_NEXT'
scene.render.resolution_percentage = 50
scene.render.dither_intensity = 0.0
scene.cycles.use_denoising = False
scene.cycles.samples = 10
scene.cycles.sampling_pattern = 'TABULATED_SOBOL'
scene.cycles.light_sampling_threshold = 0.0
scene.cycles.use_adaptive_sampling = False
scene.cycles.use_light_tree = False
scene.cycles.blur_glossy = 0.0
scene.cycles.pixel_filter_type = 'GAUSSIAN'
scene.cycles.sample_clamp_indirect = 0.0
scene.view_settings.view_transform = 'Standard'
bpy.context.view_layer.update()
